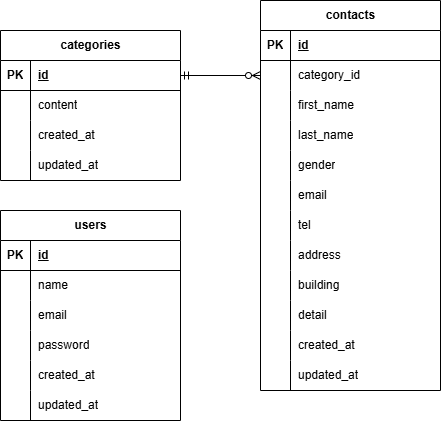

The diagram above was exported from draw.io. Its source (the exported page's mxGraphModel, read from the mxfile embedded in the PNG):
<mxGraphModel dx="646" dy="484" grid="1" gridSize="10" guides="1" tooltips="1" connect="1" arrows="1" fold="1" page="1" pageScale="1" pageWidth="827" pageHeight="1169" math="0" shadow="0">
  <root>
    <mxCell id="0" />
    <mxCell id="1" parent="0" />
    <mxCell id="2" value="contacts" style="shape=table;startSize=30;container=1;collapsible=1;childLayout=tableLayout;fixedRows=1;rowLines=0;fontStyle=1;align=center;resizeLast=1;html=1;" parent="1" vertex="1">
      <mxGeometry x="300" y="30" width="180" height="390" as="geometry" />
    </mxCell>
    <mxCell id="3" value="" style="shape=tableRow;horizontal=0;startSize=0;swimlaneHead=0;swimlaneBody=0;fillColor=none;collapsible=0;dropTarget=0;points=[[0,0.5],[1,0.5]];portConstraint=eastwest;top=0;left=0;right=0;bottom=1;" parent="2" vertex="1">
      <mxGeometry y="30" width="180" height="30" as="geometry" />
    </mxCell>
    <mxCell id="4" value="PK" style="shape=partialRectangle;connectable=0;fillColor=none;top=0;left=0;bottom=0;right=0;fontStyle=1;overflow=hidden;whiteSpace=wrap;html=1;" parent="3" vertex="1">
      <mxGeometry width="30" height="30" as="geometry">
        <mxRectangle width="30" height="30" as="alternateBounds" />
      </mxGeometry>
    </mxCell>
    <mxCell id="5" value="id" style="shape=partialRectangle;connectable=0;fillColor=none;top=0;left=0;bottom=0;right=0;align=left;spacingLeft=6;fontStyle=5;overflow=hidden;whiteSpace=wrap;html=1;" parent="3" vertex="1">
      <mxGeometry x="30" width="150" height="30" as="geometry">
        <mxRectangle width="150" height="30" as="alternateBounds" />
      </mxGeometry>
    </mxCell>
    <mxCell id="6" value="" style="shape=tableRow;horizontal=0;startSize=0;swimlaneHead=0;swimlaneBody=0;fillColor=none;collapsible=0;dropTarget=0;points=[[0,0.5],[1,0.5]];portConstraint=eastwest;top=0;left=0;right=0;bottom=0;" parent="2" vertex="1">
      <mxGeometry y="60" width="180" height="30" as="geometry" />
    </mxCell>
    <mxCell id="7" value="" style="shape=partialRectangle;connectable=0;fillColor=none;top=0;left=0;bottom=0;right=0;editable=1;overflow=hidden;whiteSpace=wrap;html=1;" parent="6" vertex="1">
      <mxGeometry width="30" height="30" as="geometry">
        <mxRectangle width="30" height="30" as="alternateBounds" />
      </mxGeometry>
    </mxCell>
    <mxCell id="8" value="category_id" style="shape=partialRectangle;connectable=0;fillColor=none;top=0;left=0;bottom=0;right=0;align=left;spacingLeft=6;overflow=hidden;whiteSpace=wrap;html=1;" parent="6" vertex="1">
      <mxGeometry x="30" width="150" height="30" as="geometry">
        <mxRectangle width="150" height="30" as="alternateBounds" />
      </mxGeometry>
    </mxCell>
    <mxCell id="9" value="" style="shape=tableRow;horizontal=0;startSize=0;swimlaneHead=0;swimlaneBody=0;fillColor=none;collapsible=0;dropTarget=0;points=[[0,0.5],[1,0.5]];portConstraint=eastwest;top=0;left=0;right=0;bottom=0;" parent="2" vertex="1">
      <mxGeometry y="90" width="180" height="30" as="geometry" />
    </mxCell>
    <mxCell id="10" value="" style="shape=partialRectangle;connectable=0;fillColor=none;top=0;left=0;bottom=0;right=0;editable=1;overflow=hidden;whiteSpace=wrap;html=1;" parent="9" vertex="1">
      <mxGeometry width="30" height="30" as="geometry">
        <mxRectangle width="30" height="30" as="alternateBounds" />
      </mxGeometry>
    </mxCell>
    <mxCell id="11" value="first_name" style="shape=partialRectangle;connectable=0;fillColor=none;top=0;left=0;bottom=0;right=0;align=left;spacingLeft=6;overflow=hidden;whiteSpace=wrap;html=1;" parent="9" vertex="1">
      <mxGeometry x="30" width="150" height="30" as="geometry">
        <mxRectangle width="150" height="30" as="alternateBounds" />
      </mxGeometry>
    </mxCell>
    <mxCell id="12" value="" style="shape=tableRow;horizontal=0;startSize=0;swimlaneHead=0;swimlaneBody=0;fillColor=none;collapsible=0;dropTarget=0;points=[[0,0.5],[1,0.5]];portConstraint=eastwest;top=0;left=0;right=0;bottom=0;" parent="2" vertex="1">
      <mxGeometry y="120" width="180" height="30" as="geometry" />
    </mxCell>
    <mxCell id="13" value="" style="shape=partialRectangle;connectable=0;fillColor=none;top=0;left=0;bottom=0;right=0;editable=1;overflow=hidden;whiteSpace=wrap;html=1;" parent="12" vertex="1">
      <mxGeometry width="30" height="30" as="geometry">
        <mxRectangle width="30" height="30" as="alternateBounds" />
      </mxGeometry>
    </mxCell>
    <mxCell id="14" value="last_name" style="shape=partialRectangle;connectable=0;fillColor=none;top=0;left=0;bottom=0;right=0;align=left;spacingLeft=6;overflow=hidden;whiteSpace=wrap;html=1;" parent="12" vertex="1">
      <mxGeometry x="30" width="150" height="30" as="geometry">
        <mxRectangle width="150" height="30" as="alternateBounds" />
      </mxGeometry>
    </mxCell>
    <mxCell id="42" value="" style="shape=tableRow;horizontal=0;startSize=0;swimlaneHead=0;swimlaneBody=0;fillColor=none;collapsible=0;dropTarget=0;points=[[0,0.5],[1,0.5]];portConstraint=eastwest;top=0;left=0;right=0;bottom=0;" parent="2" vertex="1">
      <mxGeometry y="150" width="180" height="30" as="geometry" />
    </mxCell>
    <mxCell id="43" value="" style="shape=partialRectangle;connectable=0;fillColor=none;top=0;left=0;bottom=0;right=0;editable=1;overflow=hidden;whiteSpace=wrap;html=1;" parent="42" vertex="1">
      <mxGeometry width="30" height="30" as="geometry">
        <mxRectangle width="30" height="30" as="alternateBounds" />
      </mxGeometry>
    </mxCell>
    <mxCell id="44" value="gender" style="shape=partialRectangle;connectable=0;fillColor=none;top=0;left=0;bottom=0;right=0;align=left;spacingLeft=6;overflow=hidden;whiteSpace=wrap;html=1;" parent="42" vertex="1">
      <mxGeometry x="30" width="150" height="30" as="geometry">
        <mxRectangle width="150" height="30" as="alternateBounds" />
      </mxGeometry>
    </mxCell>
    <mxCell id="45" value="" style="shape=tableRow;horizontal=0;startSize=0;swimlaneHead=0;swimlaneBody=0;fillColor=none;collapsible=0;dropTarget=0;points=[[0,0.5],[1,0.5]];portConstraint=eastwest;top=0;left=0;right=0;bottom=0;" parent="2" vertex="1">
      <mxGeometry y="180" width="180" height="30" as="geometry" />
    </mxCell>
    <mxCell id="46" value="" style="shape=partialRectangle;connectable=0;fillColor=none;top=0;left=0;bottom=0;right=0;editable=1;overflow=hidden;whiteSpace=wrap;html=1;" parent="45" vertex="1">
      <mxGeometry width="30" height="30" as="geometry">
        <mxRectangle width="30" height="30" as="alternateBounds" />
      </mxGeometry>
    </mxCell>
    <mxCell id="47" value="email" style="shape=partialRectangle;connectable=0;fillColor=none;top=0;left=0;bottom=0;right=0;align=left;spacingLeft=6;overflow=hidden;whiteSpace=wrap;html=1;" parent="45" vertex="1">
      <mxGeometry x="30" width="150" height="30" as="geometry">
        <mxRectangle width="150" height="30" as="alternateBounds" />
      </mxGeometry>
    </mxCell>
    <mxCell id="48" value="" style="shape=tableRow;horizontal=0;startSize=0;swimlaneHead=0;swimlaneBody=0;fillColor=none;collapsible=0;dropTarget=0;points=[[0,0.5],[1,0.5]];portConstraint=eastwest;top=0;left=0;right=0;bottom=0;" parent="2" vertex="1">
      <mxGeometry y="210" width="180" height="30" as="geometry" />
    </mxCell>
    <mxCell id="49" value="" style="shape=partialRectangle;connectable=0;fillColor=none;top=0;left=0;bottom=0;right=0;editable=1;overflow=hidden;whiteSpace=wrap;html=1;" parent="48" vertex="1">
      <mxGeometry width="30" height="30" as="geometry">
        <mxRectangle width="30" height="30" as="alternateBounds" />
      </mxGeometry>
    </mxCell>
    <mxCell id="50" value="tel" style="shape=partialRectangle;connectable=0;fillColor=none;top=0;left=0;bottom=0;right=0;align=left;spacingLeft=6;overflow=hidden;whiteSpace=wrap;html=1;" parent="48" vertex="1">
      <mxGeometry x="30" width="150" height="30" as="geometry">
        <mxRectangle width="150" height="30" as="alternateBounds" />
      </mxGeometry>
    </mxCell>
    <mxCell id="51" value="" style="shape=tableRow;horizontal=0;startSize=0;swimlaneHead=0;swimlaneBody=0;fillColor=none;collapsible=0;dropTarget=0;points=[[0,0.5],[1,0.5]];portConstraint=eastwest;top=0;left=0;right=0;bottom=0;" parent="2" vertex="1">
      <mxGeometry y="240" width="180" height="30" as="geometry" />
    </mxCell>
    <mxCell id="52" value="" style="shape=partialRectangle;connectable=0;fillColor=none;top=0;left=0;bottom=0;right=0;editable=1;overflow=hidden;whiteSpace=wrap;html=1;" parent="51" vertex="1">
      <mxGeometry width="30" height="30" as="geometry">
        <mxRectangle width="30" height="30" as="alternateBounds" />
      </mxGeometry>
    </mxCell>
    <mxCell id="53" value="address" style="shape=partialRectangle;connectable=0;fillColor=none;top=0;left=0;bottom=0;right=0;align=left;spacingLeft=6;overflow=hidden;whiteSpace=wrap;html=1;" parent="51" vertex="1">
      <mxGeometry x="30" width="150" height="30" as="geometry">
        <mxRectangle width="150" height="30" as="alternateBounds" />
      </mxGeometry>
    </mxCell>
    <mxCell id="54" value="" style="shape=tableRow;horizontal=0;startSize=0;swimlaneHead=0;swimlaneBody=0;fillColor=none;collapsible=0;dropTarget=0;points=[[0,0.5],[1,0.5]];portConstraint=eastwest;top=0;left=0;right=0;bottom=0;" parent="2" vertex="1">
      <mxGeometry y="270" width="180" height="30" as="geometry" />
    </mxCell>
    <mxCell id="55" value="" style="shape=partialRectangle;connectable=0;fillColor=none;top=0;left=0;bottom=0;right=0;editable=1;overflow=hidden;whiteSpace=wrap;html=1;" parent="54" vertex="1">
      <mxGeometry width="30" height="30" as="geometry">
        <mxRectangle width="30" height="30" as="alternateBounds" />
      </mxGeometry>
    </mxCell>
    <mxCell id="56" value="building" style="shape=partialRectangle;connectable=0;fillColor=none;top=0;left=0;bottom=0;right=0;align=left;spacingLeft=6;overflow=hidden;whiteSpace=wrap;html=1;" parent="54" vertex="1">
      <mxGeometry x="30" width="150" height="30" as="geometry">
        <mxRectangle width="150" height="30" as="alternateBounds" />
      </mxGeometry>
    </mxCell>
    <mxCell id="57" value="" style="shape=tableRow;horizontal=0;startSize=0;swimlaneHead=0;swimlaneBody=0;fillColor=none;collapsible=0;dropTarget=0;points=[[0,0.5],[1,0.5]];portConstraint=eastwest;top=0;left=0;right=0;bottom=0;" parent="2" vertex="1">
      <mxGeometry y="300" width="180" height="30" as="geometry" />
    </mxCell>
    <mxCell id="58" value="" style="shape=partialRectangle;connectable=0;fillColor=none;top=0;left=0;bottom=0;right=0;editable=1;overflow=hidden;whiteSpace=wrap;html=1;" parent="57" vertex="1">
      <mxGeometry width="30" height="30" as="geometry">
        <mxRectangle width="30" height="30" as="alternateBounds" />
      </mxGeometry>
    </mxCell>
    <mxCell id="59" value="detail" style="shape=partialRectangle;connectable=0;fillColor=none;top=0;left=0;bottom=0;right=0;align=left;spacingLeft=6;overflow=hidden;whiteSpace=wrap;html=1;" parent="57" vertex="1">
      <mxGeometry x="30" width="150" height="30" as="geometry">
        <mxRectangle width="150" height="30" as="alternateBounds" />
      </mxGeometry>
    </mxCell>
    <mxCell id="60" value="" style="shape=tableRow;horizontal=0;startSize=0;swimlaneHead=0;swimlaneBody=0;fillColor=none;collapsible=0;dropTarget=0;points=[[0,0.5],[1,0.5]];portConstraint=eastwest;top=0;left=0;right=0;bottom=0;" parent="2" vertex="1">
      <mxGeometry y="330" width="180" height="30" as="geometry" />
    </mxCell>
    <mxCell id="61" value="" style="shape=partialRectangle;connectable=0;fillColor=none;top=0;left=0;bottom=0;right=0;editable=1;overflow=hidden;whiteSpace=wrap;html=1;" parent="60" vertex="1">
      <mxGeometry width="30" height="30" as="geometry">
        <mxRectangle width="30" height="30" as="alternateBounds" />
      </mxGeometry>
    </mxCell>
    <mxCell id="62" value="created_at" style="shape=partialRectangle;connectable=0;fillColor=none;top=0;left=0;bottom=0;right=0;align=left;spacingLeft=6;overflow=hidden;whiteSpace=wrap;html=1;" parent="60" vertex="1">
      <mxGeometry x="30" width="150" height="30" as="geometry">
        <mxRectangle width="150" height="30" as="alternateBounds" />
      </mxGeometry>
    </mxCell>
    <mxCell id="63" value="" style="shape=tableRow;horizontal=0;startSize=0;swimlaneHead=0;swimlaneBody=0;fillColor=none;collapsible=0;dropTarget=0;points=[[0,0.5],[1,0.5]];portConstraint=eastwest;top=0;left=0;right=0;bottom=0;" parent="2" vertex="1">
      <mxGeometry y="360" width="180" height="30" as="geometry" />
    </mxCell>
    <mxCell id="64" value="" style="shape=partialRectangle;connectable=0;fillColor=none;top=0;left=0;bottom=0;right=0;editable=1;overflow=hidden;whiteSpace=wrap;html=1;" parent="63" vertex="1">
      <mxGeometry width="30" height="30" as="geometry">
        <mxRectangle width="30" height="30" as="alternateBounds" />
      </mxGeometry>
    </mxCell>
    <mxCell id="65" value="updated_at" style="shape=partialRectangle;connectable=0;fillColor=none;top=0;left=0;bottom=0;right=0;align=left;spacingLeft=6;overflow=hidden;whiteSpace=wrap;html=1;" parent="63" vertex="1">
      <mxGeometry x="30" width="150" height="30" as="geometry">
        <mxRectangle width="150" height="30" as="alternateBounds" />
      </mxGeometry>
    </mxCell>
    <mxCell id="15" value="categories" style="shape=table;startSize=30;container=1;collapsible=1;childLayout=tableLayout;fixedRows=1;rowLines=0;fontStyle=1;align=center;resizeLast=1;html=1;" parent="1" vertex="1">
      <mxGeometry x="40" y="60" width="180" height="150" as="geometry" />
    </mxCell>
    <mxCell id="16" value="" style="shape=tableRow;horizontal=0;startSize=0;swimlaneHead=0;swimlaneBody=0;fillColor=none;collapsible=0;dropTarget=0;points=[[0,0.5],[1,0.5]];portConstraint=eastwest;top=0;left=0;right=0;bottom=1;" parent="15" vertex="1">
      <mxGeometry y="30" width="180" height="30" as="geometry" />
    </mxCell>
    <mxCell id="17" value="PK" style="shape=partialRectangle;connectable=0;fillColor=none;top=0;left=0;bottom=0;right=0;fontStyle=1;overflow=hidden;whiteSpace=wrap;html=1;" parent="16" vertex="1">
      <mxGeometry width="30" height="30" as="geometry">
        <mxRectangle width="30" height="30" as="alternateBounds" />
      </mxGeometry>
    </mxCell>
    <mxCell id="18" value="id" style="shape=partialRectangle;connectable=0;fillColor=none;top=0;left=0;bottom=0;right=0;align=left;spacingLeft=6;fontStyle=5;overflow=hidden;whiteSpace=wrap;html=1;" parent="16" vertex="1">
      <mxGeometry x="30" width="150" height="30" as="geometry">
        <mxRectangle width="150" height="30" as="alternateBounds" />
      </mxGeometry>
    </mxCell>
    <mxCell id="19" value="" style="shape=tableRow;horizontal=0;startSize=0;swimlaneHead=0;swimlaneBody=0;fillColor=none;collapsible=0;dropTarget=0;points=[[0,0.5],[1,0.5]];portConstraint=eastwest;top=0;left=0;right=0;bottom=0;" parent="15" vertex="1">
      <mxGeometry y="60" width="180" height="30" as="geometry" />
    </mxCell>
    <mxCell id="20" value="" style="shape=partialRectangle;connectable=0;fillColor=none;top=0;left=0;bottom=0;right=0;editable=1;overflow=hidden;whiteSpace=wrap;html=1;" parent="19" vertex="1">
      <mxGeometry width="30" height="30" as="geometry">
        <mxRectangle width="30" height="30" as="alternateBounds" />
      </mxGeometry>
    </mxCell>
    <mxCell id="21" value="content" style="shape=partialRectangle;connectable=0;fillColor=none;top=0;left=0;bottom=0;right=0;align=left;spacingLeft=6;overflow=hidden;whiteSpace=wrap;html=1;" parent="19" vertex="1">
      <mxGeometry x="30" width="150" height="30" as="geometry">
        <mxRectangle width="150" height="30" as="alternateBounds" />
      </mxGeometry>
    </mxCell>
    <mxCell id="22" value="" style="shape=tableRow;horizontal=0;startSize=0;swimlaneHead=0;swimlaneBody=0;fillColor=none;collapsible=0;dropTarget=0;points=[[0,0.5],[1,0.5]];portConstraint=eastwest;top=0;left=0;right=0;bottom=0;" parent="15" vertex="1">
      <mxGeometry y="90" width="180" height="30" as="geometry" />
    </mxCell>
    <mxCell id="23" value="" style="shape=partialRectangle;connectable=0;fillColor=none;top=0;left=0;bottom=0;right=0;editable=1;overflow=hidden;whiteSpace=wrap;html=1;" parent="22" vertex="1">
      <mxGeometry width="30" height="30" as="geometry">
        <mxRectangle width="30" height="30" as="alternateBounds" />
      </mxGeometry>
    </mxCell>
    <mxCell id="24" value="created_at" style="shape=partialRectangle;connectable=0;fillColor=none;top=0;left=0;bottom=0;right=0;align=left;spacingLeft=6;overflow=hidden;whiteSpace=wrap;html=1;" parent="22" vertex="1">
      <mxGeometry x="30" width="150" height="30" as="geometry">
        <mxRectangle width="150" height="30" as="alternateBounds" />
      </mxGeometry>
    </mxCell>
    <mxCell id="25" value="" style="shape=tableRow;horizontal=0;startSize=0;swimlaneHead=0;swimlaneBody=0;fillColor=none;collapsible=0;dropTarget=0;points=[[0,0.5],[1,0.5]];portConstraint=eastwest;top=0;left=0;right=0;bottom=0;" parent="15" vertex="1">
      <mxGeometry y="120" width="180" height="30" as="geometry" />
    </mxCell>
    <mxCell id="26" value="" style="shape=partialRectangle;connectable=0;fillColor=none;top=0;left=0;bottom=0;right=0;editable=1;overflow=hidden;whiteSpace=wrap;html=1;" parent="25" vertex="1">
      <mxGeometry width="30" height="30" as="geometry">
        <mxRectangle width="30" height="30" as="alternateBounds" />
      </mxGeometry>
    </mxCell>
    <mxCell id="27" value="updated_at" style="shape=partialRectangle;connectable=0;fillColor=none;top=0;left=0;bottom=0;right=0;align=left;spacingLeft=6;overflow=hidden;whiteSpace=wrap;html=1;" parent="25" vertex="1">
      <mxGeometry x="30" width="150" height="30" as="geometry">
        <mxRectangle width="150" height="30" as="alternateBounds" />
      </mxGeometry>
    </mxCell>
    <mxCell id="28" value="users" style="shape=table;startSize=30;container=1;collapsible=1;childLayout=tableLayout;fixedRows=1;rowLines=0;fontStyle=1;align=center;resizeLast=1;html=1;" parent="1" vertex="1">
      <mxGeometry x="40" y="240" width="180" height="210" as="geometry" />
    </mxCell>
    <mxCell id="29" value="" style="shape=tableRow;horizontal=0;startSize=0;swimlaneHead=0;swimlaneBody=0;fillColor=none;collapsible=0;dropTarget=0;points=[[0,0.5],[1,0.5]];portConstraint=eastwest;top=0;left=0;right=0;bottom=1;" parent="28" vertex="1">
      <mxGeometry y="30" width="180" height="30" as="geometry" />
    </mxCell>
    <mxCell id="30" value="PK" style="shape=partialRectangle;connectable=0;fillColor=none;top=0;left=0;bottom=0;right=0;fontStyle=1;overflow=hidden;whiteSpace=wrap;html=1;" parent="29" vertex="1">
      <mxGeometry width="30" height="30" as="geometry">
        <mxRectangle width="30" height="30" as="alternateBounds" />
      </mxGeometry>
    </mxCell>
    <mxCell id="31" value="id" style="shape=partialRectangle;connectable=0;fillColor=none;top=0;left=0;bottom=0;right=0;align=left;spacingLeft=6;fontStyle=5;overflow=hidden;whiteSpace=wrap;html=1;" parent="29" vertex="1">
      <mxGeometry x="30" width="150" height="30" as="geometry">
        <mxRectangle width="150" height="30" as="alternateBounds" />
      </mxGeometry>
    </mxCell>
    <mxCell id="32" value="" style="shape=tableRow;horizontal=0;startSize=0;swimlaneHead=0;swimlaneBody=0;fillColor=none;collapsible=0;dropTarget=0;points=[[0,0.5],[1,0.5]];portConstraint=eastwest;top=0;left=0;right=0;bottom=0;" parent="28" vertex="1">
      <mxGeometry y="60" width="180" height="30" as="geometry" />
    </mxCell>
    <mxCell id="33" value="" style="shape=partialRectangle;connectable=0;fillColor=none;top=0;left=0;bottom=0;right=0;editable=1;overflow=hidden;whiteSpace=wrap;html=1;" parent="32" vertex="1">
      <mxGeometry width="30" height="30" as="geometry">
        <mxRectangle width="30" height="30" as="alternateBounds" />
      </mxGeometry>
    </mxCell>
    <mxCell id="34" value="name" style="shape=partialRectangle;connectable=0;fillColor=none;top=0;left=0;bottom=0;right=0;align=left;spacingLeft=6;overflow=hidden;whiteSpace=wrap;html=1;" parent="32" vertex="1">
      <mxGeometry x="30" width="150" height="30" as="geometry">
        <mxRectangle width="150" height="30" as="alternateBounds" />
      </mxGeometry>
    </mxCell>
    <mxCell id="35" value="" style="shape=tableRow;horizontal=0;startSize=0;swimlaneHead=0;swimlaneBody=0;fillColor=none;collapsible=0;dropTarget=0;points=[[0,0.5],[1,0.5]];portConstraint=eastwest;top=0;left=0;right=0;bottom=0;" parent="28" vertex="1">
      <mxGeometry y="90" width="180" height="30" as="geometry" />
    </mxCell>
    <mxCell id="36" value="" style="shape=partialRectangle;connectable=0;fillColor=none;top=0;left=0;bottom=0;right=0;editable=1;overflow=hidden;whiteSpace=wrap;html=1;" parent="35" vertex="1">
      <mxGeometry width="30" height="30" as="geometry">
        <mxRectangle width="30" height="30" as="alternateBounds" />
      </mxGeometry>
    </mxCell>
    <mxCell id="37" value="email" style="shape=partialRectangle;connectable=0;fillColor=none;top=0;left=0;bottom=0;right=0;align=left;spacingLeft=6;overflow=hidden;whiteSpace=wrap;html=1;" parent="35" vertex="1">
      <mxGeometry x="30" width="150" height="30" as="geometry">
        <mxRectangle width="150" height="30" as="alternateBounds" />
      </mxGeometry>
    </mxCell>
    <mxCell id="38" value="" style="shape=tableRow;horizontal=0;startSize=0;swimlaneHead=0;swimlaneBody=0;fillColor=none;collapsible=0;dropTarget=0;points=[[0,0.5],[1,0.5]];portConstraint=eastwest;top=0;left=0;right=0;bottom=0;" parent="28" vertex="1">
      <mxGeometry y="120" width="180" height="30" as="geometry" />
    </mxCell>
    <mxCell id="39" value="" style="shape=partialRectangle;connectable=0;fillColor=none;top=0;left=0;bottom=0;right=0;editable=1;overflow=hidden;whiteSpace=wrap;html=1;" parent="38" vertex="1">
      <mxGeometry width="30" height="30" as="geometry">
        <mxRectangle width="30" height="30" as="alternateBounds" />
      </mxGeometry>
    </mxCell>
    <mxCell id="40" value="password" style="shape=partialRectangle;connectable=0;fillColor=none;top=0;left=0;bottom=0;right=0;align=left;spacingLeft=6;overflow=hidden;whiteSpace=wrap;html=1;" parent="38" vertex="1">
      <mxGeometry x="30" width="150" height="30" as="geometry">
        <mxRectangle width="150" height="30" as="alternateBounds" />
      </mxGeometry>
    </mxCell>
    <mxCell id="67" value="" style="shape=tableRow;horizontal=0;startSize=0;swimlaneHead=0;swimlaneBody=0;fillColor=none;collapsible=0;dropTarget=0;points=[[0,0.5],[1,0.5]];portConstraint=eastwest;top=0;left=0;right=0;bottom=0;" parent="28" vertex="1">
      <mxGeometry y="150" width="180" height="30" as="geometry" />
    </mxCell>
    <mxCell id="68" value="" style="shape=partialRectangle;connectable=0;fillColor=none;top=0;left=0;bottom=0;right=0;editable=1;overflow=hidden;whiteSpace=wrap;html=1;" parent="67" vertex="1">
      <mxGeometry width="30" height="30" as="geometry">
        <mxRectangle width="30" height="30" as="alternateBounds" />
      </mxGeometry>
    </mxCell>
    <mxCell id="69" value="created_at" style="shape=partialRectangle;connectable=0;fillColor=none;top=0;left=0;bottom=0;right=0;align=left;spacingLeft=6;overflow=hidden;whiteSpace=wrap;html=1;" parent="67" vertex="1">
      <mxGeometry x="30" width="150" height="30" as="geometry">
        <mxRectangle width="150" height="30" as="alternateBounds" />
      </mxGeometry>
    </mxCell>
    <mxCell id="70" value="" style="shape=tableRow;horizontal=0;startSize=0;swimlaneHead=0;swimlaneBody=0;fillColor=none;collapsible=0;dropTarget=0;points=[[0,0.5],[1,0.5]];portConstraint=eastwest;top=0;left=0;right=0;bottom=0;" parent="28" vertex="1">
      <mxGeometry y="180" width="180" height="30" as="geometry" />
    </mxCell>
    <mxCell id="71" value="" style="shape=partialRectangle;connectable=0;fillColor=none;top=0;left=0;bottom=0;right=0;editable=1;overflow=hidden;whiteSpace=wrap;html=1;" parent="70" vertex="1">
      <mxGeometry width="30" height="30" as="geometry">
        <mxRectangle width="30" height="30" as="alternateBounds" />
      </mxGeometry>
    </mxCell>
    <mxCell id="72" value="updated_at" style="shape=partialRectangle;connectable=0;fillColor=none;top=0;left=0;bottom=0;right=0;align=left;spacingLeft=6;overflow=hidden;whiteSpace=wrap;html=1;" parent="70" vertex="1">
      <mxGeometry x="30" width="150" height="30" as="geometry">
        <mxRectangle width="150" height="30" as="alternateBounds" />
      </mxGeometry>
    </mxCell>
    <mxCell id="74" value="" style="fontSize=12;html=1;endArrow=ERzeroToMany;startArrow=ERmandOne;exitX=1;exitY=0.5;exitDx=0;exitDy=0;entryX=0;entryY=0.5;entryDx=0;entryDy=0;" parent="1" source="16" target="6" edge="1">
      <mxGeometry width="100" height="100" relative="1" as="geometry">
        <mxPoint x="340" y="300" as="sourcePoint" />
        <mxPoint x="440" y="200" as="targetPoint" />
      </mxGeometry>
    </mxCell>
  </root>
</mxGraphModel>